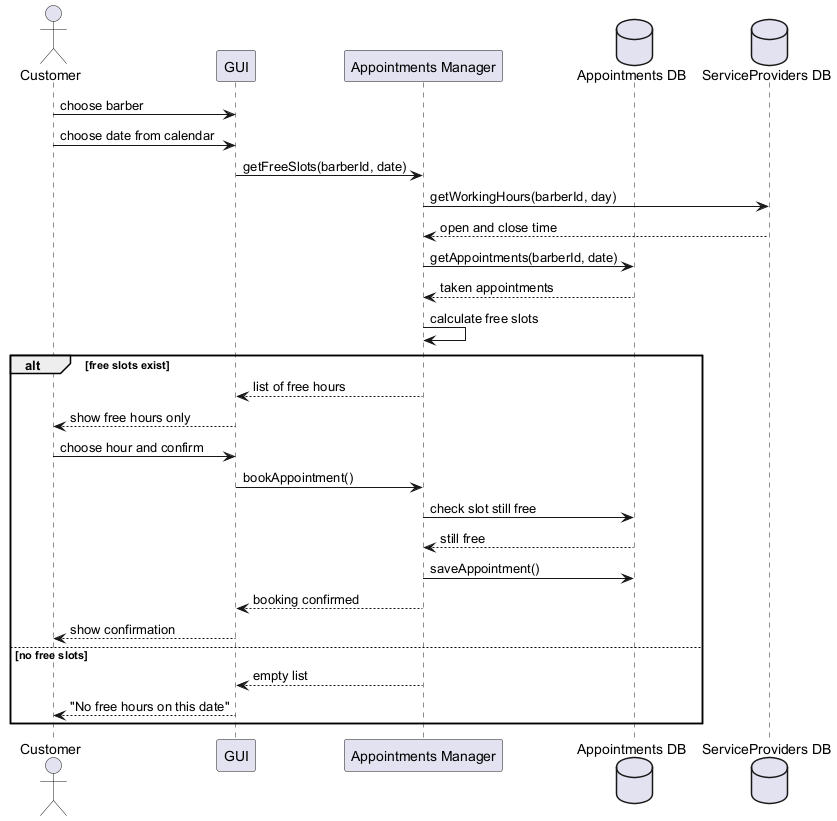

The diagram above was rendered by PlantUML. Its source (embedded in the PNG):
@startuml
actor Customer
participant GUI
participant "Appointments Manager" as AM
database "Appointments DB" as ADB
database "ServiceProviders DB" as SDB

Customer -> GUI : choose barber
Customer -> GUI : choose date from calendar
GUI -> AM : getFreeSlots(barberId, date)
AM -> SDB : getWorkingHours(barberId, day)
SDB --> AM : open and close time
AM -> ADB : getAppointments(barberId, date)
ADB --> AM : taken appointments
AM -> AM : calculate free slots
alt free slots exist
AM --> GUI : list of free hours
GUI --> Customer : show free hours only
Customer -> GUI : choose hour and confirm
GUI -> AM : bookAppointment()
AM -> ADB : check slot still free
ADB --> AM : still free
AM -> ADB : saveAppointment()
AM --> GUI : booking confirmed
GUI --> Customer : show confirmation
else no free slots
AM --> GUI : empty list
GUI --> Customer : "No free hours on this date"
end
@enduml